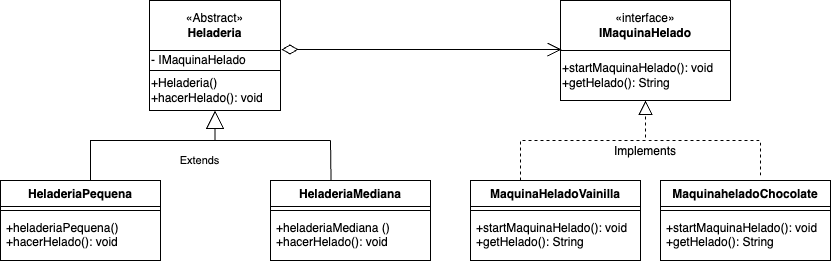

The diagram above was exported from draw.io. Its source (the exported page's mxGraphModel, read from the mxfile embedded in the PNG):
<mxGraphModel dx="1239" dy="804" grid="1" gridSize="10" guides="1" tooltips="1" connect="1" arrows="1" fold="1" page="1" pageScale="1" pageWidth="827" pageHeight="1169" math="0" shadow="0">
  <root>
    <mxCell id="0" />
    <mxCell id="1" parent="0" />
    <mxCell id="glh1vX42BwfHvqIy4osN-1" value="«Abstract»&lt;br&gt;&lt;b&gt;Heladeria&lt;/b&gt;" style="html=1;whiteSpace=wrap;" vertex="1" parent="1">
      <mxGeometry x="169" y="90" width="131" height="50" as="geometry" />
    </mxCell>
    <mxCell id="glh1vX42BwfHvqIy4osN-2" value="HeladeriaMediana" style="swimlane;fontStyle=1;align=center;verticalAlign=top;childLayout=stackLayout;horizontal=1;startSize=26;horizontalStack=0;resizeParent=1;resizeParentMax=0;resizeLast=0;collapsible=1;marginBottom=0;whiteSpace=wrap;html=1;" vertex="1" parent="1">
      <mxGeometry x="290" y="270" width="160" height="80" as="geometry" />
    </mxCell>
    <mxCell id="glh1vX42BwfHvqIy4osN-4" value="" style="line;strokeWidth=1;fillColor=none;align=left;verticalAlign=middle;spacingTop=-1;spacingLeft=3;spacingRight=3;rotatable=0;labelPosition=right;points=[];portConstraint=eastwest;strokeColor=inherit;" vertex="1" parent="glh1vX42BwfHvqIy4osN-2">
      <mxGeometry y="26" width="160" height="8" as="geometry" />
    </mxCell>
    <mxCell id="glh1vX42BwfHvqIy4osN-5" value="+heladeriaMediana ()&lt;br&gt;+hacerHelado(): void" style="text;strokeColor=none;fillColor=none;align=left;verticalAlign=top;spacingLeft=4;spacingRight=4;overflow=hidden;rotatable=0;points=[[0,0.5],[1,0.5]];portConstraint=eastwest;whiteSpace=wrap;html=1;" vertex="1" parent="glh1vX42BwfHvqIy4osN-2">
      <mxGeometry y="34" width="160" height="46" as="geometry" />
    </mxCell>
    <mxCell id="glh1vX42BwfHvqIy4osN-6" value="- IMaquinaHelado" style="html=1;whiteSpace=wrap;align=left;" vertex="1" parent="1">
      <mxGeometry x="169" y="140" width="131" height="20" as="geometry" />
    </mxCell>
    <mxCell id="glh1vX42BwfHvqIy4osN-7" value="+Heladeria()&lt;br&gt;+hacerHelado(): void" style="html=1;whiteSpace=wrap;align=left;" vertex="1" parent="1">
      <mxGeometry x="169" y="160" width="131" height="40" as="geometry" />
    </mxCell>
    <mxCell id="glh1vX42BwfHvqIy4osN-8" value="HeladeriaPequena" style="swimlane;fontStyle=1;align=center;verticalAlign=top;childLayout=stackLayout;horizontal=1;startSize=26;horizontalStack=0;resizeParent=1;resizeParentMax=0;resizeLast=0;collapsible=1;marginBottom=0;whiteSpace=wrap;html=1;" vertex="1" parent="1">
      <mxGeometry x="20" y="270" width="160" height="80" as="geometry" />
    </mxCell>
    <mxCell id="glh1vX42BwfHvqIy4osN-10" value="" style="line;strokeWidth=1;fillColor=none;align=left;verticalAlign=middle;spacingTop=-1;spacingLeft=3;spacingRight=3;rotatable=0;labelPosition=right;points=[];portConstraint=eastwest;strokeColor=inherit;" vertex="1" parent="glh1vX42BwfHvqIy4osN-8">
      <mxGeometry y="26" width="160" height="8" as="geometry" />
    </mxCell>
    <mxCell id="glh1vX42BwfHvqIy4osN-11" value="+heladeriaPequena()&lt;br&gt;+hacerHelado(): void" style="text;strokeColor=none;fillColor=none;align=left;verticalAlign=top;spacingLeft=4;spacingRight=4;overflow=hidden;rotatable=0;points=[[0,0.5],[1,0.5]];portConstraint=eastwest;whiteSpace=wrap;html=1;" vertex="1" parent="glh1vX42BwfHvqIy4osN-8">
      <mxGeometry y="34" width="160" height="46" as="geometry" />
    </mxCell>
    <mxCell id="glh1vX42BwfHvqIy4osN-12" value="Extends" style="endArrow=block;endSize=16;endFill=0;html=1;rounded=0;entryX=0.5;entryY=1;entryDx=0;entryDy=0;edgeStyle=orthogonalEdgeStyle;" edge="1" parent="1" target="glh1vX42BwfHvqIy4osN-7">
      <mxGeometry x="0.6354" y="-10" width="160" relative="1" as="geometry">
        <mxPoint x="110" y="270" as="sourcePoint" />
        <mxPoint x="240" y="240" as="targetPoint" />
        <Array as="points">
          <mxPoint x="110" y="270" />
          <mxPoint x="110" y="230" />
          <mxPoint x="235" y="230" />
        </Array>
        <mxPoint x="-10" y="10" as="offset" />
      </mxGeometry>
    </mxCell>
    <mxCell id="glh1vX42BwfHvqIy4osN-14" value="" style="line;strokeWidth=1;fillColor=none;align=left;verticalAlign=middle;spacingTop=-1;spacingLeft=3;spacingRight=3;rotatable=0;labelPosition=right;points=[];portConstraint=eastwest;strokeColor=inherit;" vertex="1" parent="1">
      <mxGeometry x="230" y="226" width="120" height="8" as="geometry" />
    </mxCell>
    <mxCell id="glh1vX42BwfHvqIy4osN-19" value="" style="endArrow=none;html=1;rounded=0;exitX=0.372;exitY=0.008;exitDx=0;exitDy=0;exitPerimeter=0;" edge="1" parent="1">
      <mxGeometry width="50" height="50" relative="1" as="geometry">
        <mxPoint x="350.52" y="269.688" as="sourcePoint" />
        <mxPoint x="350" y="230" as="targetPoint" />
      </mxGeometry>
    </mxCell>
    <mxCell id="glh1vX42BwfHvqIy4osN-20" value="«interface»&lt;br&gt;&lt;b&gt;IMaquinaHelado&lt;/b&gt;" style="html=1;whiteSpace=wrap;" vertex="1" parent="1">
      <mxGeometry x="580" y="90" width="170" height="50" as="geometry" />
    </mxCell>
    <mxCell id="glh1vX42BwfHvqIy4osN-21" value="" style="endArrow=open;html=1;endSize=12;startArrow=diamondThin;startSize=14;startFill=0;edgeStyle=orthogonalEdgeStyle;align=left;verticalAlign=bottom;rounded=0;" edge="1" parent="1">
      <mxGeometry x="-1" y="3" relative="1" as="geometry">
        <mxPoint x="301" y="139" as="sourcePoint" />
        <mxPoint x="581" y="139" as="targetPoint" />
      </mxGeometry>
    </mxCell>
    <mxCell id="glh1vX42BwfHvqIy4osN-22" value="+startMaquinaHelado(): void&lt;br&gt;+getHelado(): String" style="html=1;whiteSpace=wrap;align=left;" vertex="1" parent="1">
      <mxGeometry x="580" y="140" width="170" height="50" as="geometry" />
    </mxCell>
    <mxCell id="glh1vX42BwfHvqIy4osN-23" value="" style="endArrow=block;dashed=1;endFill=0;endSize=12;html=1;rounded=0;entryX=0.5;entryY=1;entryDx=0;entryDy=0;edgeStyle=orthogonalEdgeStyle;" edge="1" parent="1" target="glh1vX42BwfHvqIy4osN-22">
      <mxGeometry width="160" relative="1" as="geometry">
        <mxPoint x="540" y="270" as="sourcePoint" />
        <mxPoint x="530" y="220" as="targetPoint" />
        <Array as="points">
          <mxPoint x="540" y="230" />
          <mxPoint x="665" y="230" />
        </Array>
      </mxGeometry>
    </mxCell>
    <mxCell id="glh1vX42BwfHvqIy4osN-24" value="MaquinaheladoChocolate" style="swimlane;fontStyle=1;align=center;verticalAlign=top;childLayout=stackLayout;horizontal=1;startSize=26;horizontalStack=0;resizeParent=1;resizeParentMax=0;resizeLast=0;collapsible=1;marginBottom=0;whiteSpace=wrap;html=1;" vertex="1" parent="1">
      <mxGeometry x="680" y="270" width="170" height="80" as="geometry" />
    </mxCell>
    <mxCell id="glh1vX42BwfHvqIy4osN-25" value="" style="line;strokeWidth=1;fillColor=none;align=left;verticalAlign=middle;spacingTop=-1;spacingLeft=3;spacingRight=3;rotatable=0;labelPosition=right;points=[];portConstraint=eastwest;strokeColor=inherit;" vertex="1" parent="glh1vX42BwfHvqIy4osN-24">
      <mxGeometry y="26" width="170" height="8" as="geometry" />
    </mxCell>
    <mxCell id="glh1vX42BwfHvqIy4osN-26" value="+startMaquinaHelado(): void&lt;br style=&quot;border-color: var(--border-color);&quot;&gt;+getHelado(): String" style="text;strokeColor=none;fillColor=none;align=left;verticalAlign=top;spacingLeft=4;spacingRight=4;overflow=hidden;rotatable=0;points=[[0,0.5],[1,0.5]];portConstraint=eastwest;whiteSpace=wrap;html=1;" vertex="1" parent="glh1vX42BwfHvqIy4osN-24">
      <mxGeometry y="34" width="170" height="46" as="geometry" />
    </mxCell>
    <mxCell id="glh1vX42BwfHvqIy4osN-27" value="MaquinaHeladoVainilla" style="swimlane;fontStyle=1;align=center;verticalAlign=top;childLayout=stackLayout;horizontal=1;startSize=26;horizontalStack=0;resizeParent=1;resizeParentMax=0;resizeLast=0;collapsible=1;marginBottom=0;whiteSpace=wrap;html=1;" vertex="1" parent="1">
      <mxGeometry x="490" y="270" width="170" height="80" as="geometry" />
    </mxCell>
    <mxCell id="glh1vX42BwfHvqIy4osN-28" value="" style="line;strokeWidth=1;fillColor=none;align=left;verticalAlign=middle;spacingTop=-1;spacingLeft=3;spacingRight=3;rotatable=0;labelPosition=right;points=[];portConstraint=eastwest;strokeColor=inherit;" vertex="1" parent="glh1vX42BwfHvqIy4osN-27">
      <mxGeometry y="26" width="170" height="8" as="geometry" />
    </mxCell>
    <mxCell id="glh1vX42BwfHvqIy4osN-29" value="+startMaquinaHelado(): void&lt;br style=&quot;border-color: var(--border-color);&quot;&gt;+getHelado(): String" style="text;strokeColor=none;fillColor=none;align=left;verticalAlign=top;spacingLeft=4;spacingRight=4;overflow=hidden;rotatable=0;points=[[0,0.5],[1,0.5]];portConstraint=eastwest;whiteSpace=wrap;html=1;" vertex="1" parent="glh1vX42BwfHvqIy4osN-27">
      <mxGeometry y="34" width="170" height="46" as="geometry" />
    </mxCell>
    <mxCell id="glh1vX42BwfHvqIy4osN-30" value="" style="endArrow=none;dashed=1;html=1;rounded=0;" edge="1" parent="1">
      <mxGeometry width="50" height="50" relative="1" as="geometry">
        <mxPoint x="668" y="230" as="sourcePoint" />
        <mxPoint x="780" y="230" as="targetPoint" />
      </mxGeometry>
    </mxCell>
    <mxCell id="glh1vX42BwfHvqIy4osN-31" value="" style="endArrow=none;dashed=1;html=1;rounded=0;" edge="1" parent="1">
      <mxGeometry width="50" height="50" relative="1" as="geometry">
        <mxPoint x="780" y="265" as="sourcePoint" />
        <mxPoint x="780" y="230" as="targetPoint" />
      </mxGeometry>
    </mxCell>
    <mxCell id="glh1vX42BwfHvqIy4osN-32" value="Implements" style="text;html=1;strokeColor=none;fillColor=none;align=center;verticalAlign=middle;whiteSpace=wrap;rounded=0;" vertex="1" parent="1">
      <mxGeometry x="635" y="226" width="60" height="30" as="geometry" />
    </mxCell>
  </root>
</mxGraphModel>